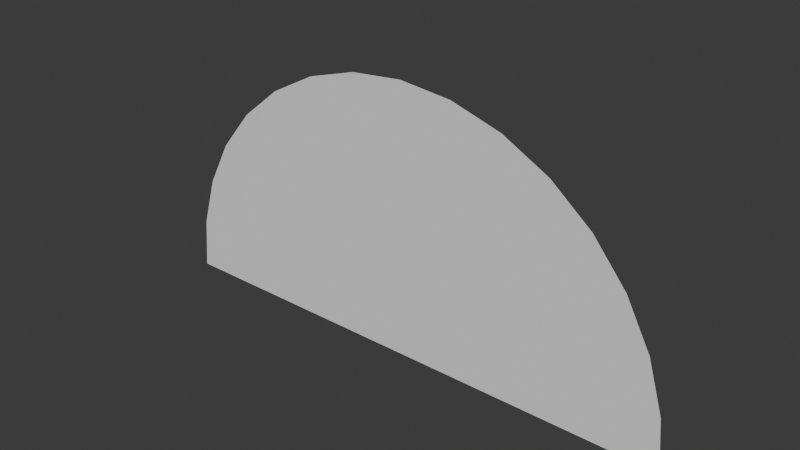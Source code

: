 # Source: Semicircle.blend  (saved by Blender 4.5.91; exported with 4.5.12 LTS)
import bpy
from mathutils import Matrix  # noqa: F401  (used for matrix-valued properties, if any)

bpy.ops.wm.read_factory_settings(use_empty=True)
scene = bpy.context.scene
scene.name = 'Scene'

# ---- collections
col_collection = bpy.data.collections.new('Collection'); scene.collection.children.link(col_collection)

# ---- world
world_world = bpy.data.worlds.new('World'); scene.world = world_world
world_world.use_nodes = True; world_world.node_tree.nodes.clear()
_N = world_world.node_tree.nodes; _L = world_world.node_tree.links
n0 = _N.new('ShaderNodeOutputWorld'); n0.name = 'World Output'; n0.location = (200, 100)
n1 = _N.new('ShaderNodeBackground'); n1.name = 'Background'; n1.location = (-200, 100)
n1.inputs[0].default_value = (0.05088, 0.05088, 0.05088, 1.0)
_L.new(n1.outputs[0], n0.inputs[0])
n0.is_active_output = True
world_world.color = (0.05088, 0.05088, 0.05088)
world_world.sun_shadow_jitter_overblur = 0.0

# ---- meshes
me_circle_001 = bpy.data.meshes.new('Circle.001')
me_circle_001.from_pydata([(0.0, 0.0, 1.0), (-0.1951, -5.96e-08, 0.9808), (-0.3827, -5.96e-08, 0.9239), (-0.5556, -5.96e-08, 0.8315), (-0.7071, -5.96e-08, 0.7071), (-0.8315, 0.0, 0.5556), (-0.9239, -2.98e-08, 0.3827), (-0.9808, -1.49e-08, 0.1951), (-1.0, 0.0, 0.0), (1.0, 0.0, 0.0), (0.9808, -1.49e-08, 0.1951), (0.9239, -2.98e-08, 0.3827), (0.8315, 0.0, 0.5556), (0.7071, -5.96e-08, 0.7071), (0.5556, -5.96e-08, 0.8315), (0.3827, -5.96e-08, 0.9239), (0.1951, -5.96e-08, 0.9808)], [], [(1, 2, 3, 4, 5, 6, 7, 8, 9, 10, 11, 12, 13, 14, 15, 16, 0)])
_uv = me_circle_001.uv_layers.new(name='UVMap')
_uv.uv.foreach_set('vector', [0.0, 0.0, 0.0, 0.0, 0.0, 0.0, 0.0, 0.0, 0.0, 0.0, 0.0, 0.0, 0.0, 0.0, 0.0, 0.0, 0.0, 0.0, 0.0, 0.0, 0.0, 0.0, 0.0, 0.0, 0.0, 0.0, 0.0, 0.0, 0.0, 0.0, 0.0, 0.0, 0.0, 0.0])
me_circle_001.update()

# ---- objects
ob_semicircle = bpy.data.objects.new('Semicircle', me_circle_001)

# ---- transforms, parenting, visibility, modifiers, constraints
ob_semicircle.location = (0.0, 0.0, 0.0)

# ---- collection membership
col_collection.objects.link(ob_semicircle)

# ---- scene / render settings (as saved in the file)
scene.frame_start = 1; scene.frame_end = 250; scene.frame_set(1)
scene.render.engine = 'BLENDER_EEVEE_NEXT'
bpy.context.view_layer.update()

# ---- added for rendering (the .blend has no active camera and no usable light): camera, sun
cam_auto = bpy.data.cameras.new('AutoCamera')
cam_auto.lens = 50.0
cam_auto.sensor_width = 36.0
cam_auto.clip_end = 1000.0
ob_auto_camera = bpy.data.objects.new('AutoCamera', cam_auto)
scene.collection.objects.link(ob_auto_camera)
ob_auto_camera.location = (2.06887, -2.48264, 2.15509)
ob_auto_camera.rotation_euler = (1.09748, -7.21219e-08, 0.694738)
scene.camera = ob_auto_camera
light_auto_sun = bpy.data.lights.new('AutoSun', 'SUN')
light_auto_sun.energy = 3.0
light_auto_sun.angle = 0.0523599
ob_auto_sun = bpy.data.objects.new('AutoSun', light_auto_sun)
scene.collection.objects.link(ob_auto_sun)
ob_auto_sun.rotation_euler = (0.872665, 0.174533, 0.523599)
bpy.context.view_layer.update()
